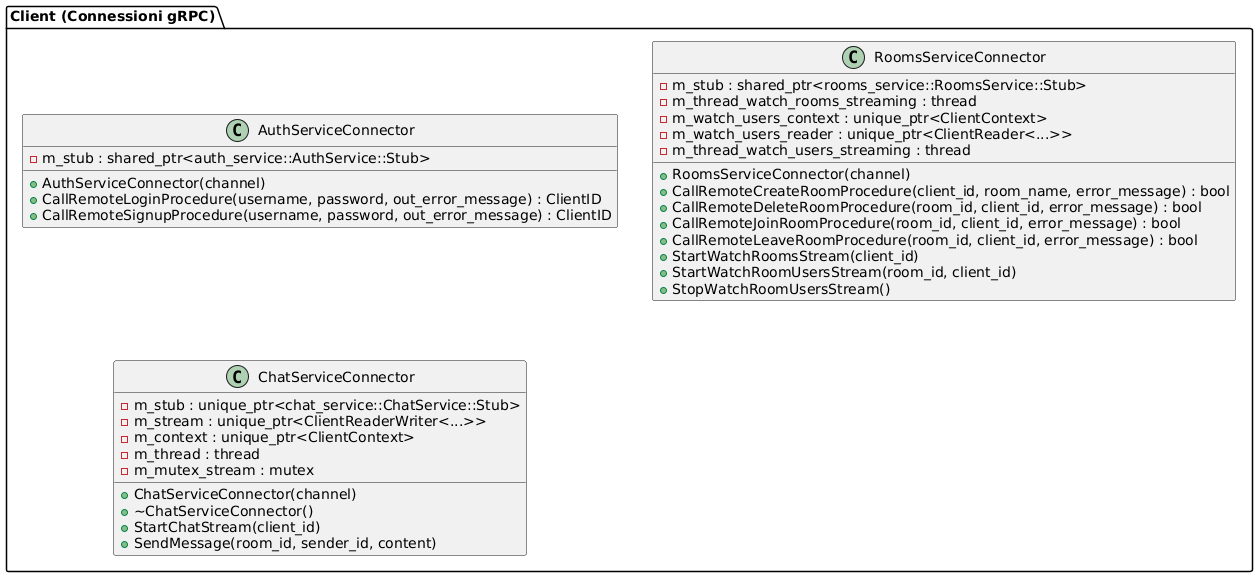

The diagram above was rendered by PlantUML. Its source (embedded in the PNG):
@startuml
' Client-side classes
package "Client (Connessioni gRPC)" {
  class AuthServiceConnector {
    +AuthServiceConnector(channel)
    +CallRemoteLoginProcedure(username, password, out_error_message) : ClientID
    +CallRemoteSignupProcedure(username, password, out_error_message) : ClientID
    -m_stub : shared_ptr<auth_service::AuthService::Stub>
  }

  class RoomsServiceConnector {
    +RoomsServiceConnector(channel)
    +CallRemoteCreateRoomProcedure(client_id, room_name, error_message) : bool
    +CallRemoteDeleteRoomProcedure(room_id, client_id, error_message) : bool
    +CallRemoteJoinRoomProcedure(room_id, client_id, error_message) : bool
    +CallRemoteLeaveRoomProcedure(room_id, client_id, error_message) : bool
    +StartWatchRoomsStream(client_id)
    +StartWatchRoomUsersStream(room_id, client_id)
    +StopWatchRoomUsersStream()
    -m_stub : shared_ptr<rooms_service::RoomsService::Stub>
    -m_thread_watch_rooms_streaming : thread
    -m_watch_users_context : unique_ptr<ClientContext>
    -m_watch_users_reader : unique_ptr<ClientReader<...>>
    -m_thread_watch_users_streaming : thread
  }

  class ChatServiceConnector {
    +ChatServiceConnector(channel)
    +~ChatServiceConnector()
    +StartChatStream(client_id)
    +SendMessage(room_id, sender_id, content)
    -m_stub : unique_ptr<chat_service::ChatService::Stub>
    -m_stream : unique_ptr<ClientReaderWriter<...>>
    -m_context : unique_ptr<ClientContext>
    -m_thread : thread
    -m_mutex_stream : mutex
  }
}
@enduml